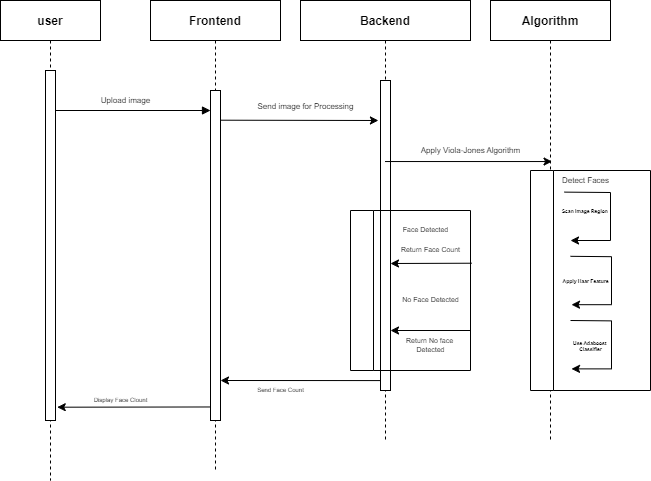

The diagram above was exported from draw.io. Its source (the exported page's mxGraphModel, read from the mxfile embedded in the PNG):
<mxGraphModel dx="964" dy="563" grid="1" gridSize="10" guides="1" tooltips="1" connect="1" arrows="1" fold="1" page="1" pageScale="1" pageWidth="850" pageHeight="1100" math="0" shadow="0">
  <root>
    <mxCell id="0" />
    <mxCell id="1" parent="0" />
    <mxCell id="3nuBFxr9cyL0pnOWT2aG-1" value="user" style="shape=umlLifeline;perimeter=lifelinePerimeter;container=1;collapsible=0;recursiveResize=0;rounded=0;shadow=0;strokeWidth=1;fontStyle=1" parent="1" vertex="1">
      <mxGeometry x="140" y="80" width="100" height="480" as="geometry" />
    </mxCell>
    <mxCell id="3nuBFxr9cyL0pnOWT2aG-2" value="" style="points=[];perimeter=orthogonalPerimeter;rounded=0;shadow=0;strokeWidth=1;" parent="3nuBFxr9cyL0pnOWT2aG-1" vertex="1">
      <mxGeometry x="45" y="70" width="10" height="350" as="geometry" />
    </mxCell>
    <mxCell id="3nuBFxr9cyL0pnOWT2aG-5" value="Frontend" style="shape=umlLifeline;perimeter=lifelinePerimeter;container=1;collapsible=0;recursiveResize=0;rounded=0;shadow=0;strokeWidth=1;fontStyle=1" parent="1" vertex="1">
      <mxGeometry x="290" y="80" width="130" height="470" as="geometry" />
    </mxCell>
    <mxCell id="3nuBFxr9cyL0pnOWT2aG-6" value="" style="points=[];perimeter=orthogonalPerimeter;rounded=0;shadow=0;strokeWidth=1;" parent="3nuBFxr9cyL0pnOWT2aG-5" vertex="1">
      <mxGeometry x="60" y="90" width="10" height="330" as="geometry" />
    </mxCell>
    <mxCell id="3nuBFxr9cyL0pnOWT2aG-8" value="" style="verticalAlign=bottom;endArrow=block;shadow=0;strokeWidth=1;" parent="1" source="3nuBFxr9cyL0pnOWT2aG-2" edge="1">
      <mxGeometry relative="1" as="geometry">
        <mxPoint x="275" y="160" as="sourcePoint" />
        <mxPoint x="350" y="190" as="targetPoint" />
      </mxGeometry>
    </mxCell>
    <mxCell id="E8D3kddhZ0ufhxOcSq-7-1" value="Backend" style="shape=umlLifeline;perimeter=lifelinePerimeter;container=1;collapsible=0;recursiveResize=0;rounded=0;shadow=0;strokeWidth=1;fontStyle=1" vertex="1" parent="1">
      <mxGeometry x="440" y="80" width="170" height="440" as="geometry" />
    </mxCell>
    <mxCell id="E8D3kddhZ0ufhxOcSq-7-2" value="" style="points=[];perimeter=orthogonalPerimeter;rounded=0;shadow=0;strokeWidth=1;" vertex="1" parent="E8D3kddhZ0ufhxOcSq-7-1">
      <mxGeometry x="80" y="80" width="10" height="310" as="geometry" />
    </mxCell>
    <mxCell id="E8D3kddhZ0ufhxOcSq-7-26" value="" style="swimlane;horizontal=0;whiteSpace=wrap;html=1;fontSize=5;" vertex="1" parent="E8D3kddhZ0ufhxOcSq-7-1">
      <mxGeometry x="50" y="210" width="120" height="160" as="geometry" />
    </mxCell>
    <mxCell id="E8D3kddhZ0ufhxOcSq-7-27" value="&lt;font style=&quot;font-size: 7px;&quot;&gt;Face Detected&lt;/font&gt;" style="text;html=1;align=center;verticalAlign=middle;resizable=0;points=[];autosize=1;strokeColor=none;fillColor=none;fontSize=5;" vertex="1" parent="E8D3kddhZ0ufhxOcSq-7-26">
      <mxGeometry x="40" y="10" width="70" height="20" as="geometry" />
    </mxCell>
    <mxCell id="E8D3kddhZ0ufhxOcSq-7-28" value="No Face Detected" style="text;html=1;align=center;verticalAlign=middle;resizable=0;points=[];autosize=1;strokeColor=none;fillColor=none;fontSize=7;" vertex="1" parent="E8D3kddhZ0ufhxOcSq-7-26">
      <mxGeometry x="40" y="80" width="80" height="20" as="geometry" />
    </mxCell>
    <mxCell id="E8D3kddhZ0ufhxOcSq-7-31" value="Return No face&amp;nbsp;&lt;br&gt;Detected" style="text;html=1;align=center;verticalAlign=middle;resizable=0;points=[];autosize=1;strokeColor=none;fillColor=none;fontSize=7;" vertex="1" parent="E8D3kddhZ0ufhxOcSq-7-26">
      <mxGeometry x="45" y="120" width="70" height="30" as="geometry" />
    </mxCell>
    <mxCell id="E8D3kddhZ0ufhxOcSq-7-33" value="Return Face Count" style="text;html=1;align=center;verticalAlign=middle;resizable=0;points=[];autosize=1;strokeColor=none;fillColor=none;fontSize=7;" vertex="1" parent="E8D3kddhZ0ufhxOcSq-7-26">
      <mxGeometry x="40" y="30" width="80" height="20" as="geometry" />
    </mxCell>
    <mxCell id="E8D3kddhZ0ufhxOcSq-7-29" value="" style="endArrow=classic;html=1;rounded=0;fontSize=7;" edge="1" parent="E8D3kddhZ0ufhxOcSq-7-26">
      <mxGeometry width="50" height="50" relative="1" as="geometry">
        <mxPoint x="120" y="120" as="sourcePoint" />
        <mxPoint x="40" y="120" as="targetPoint" />
      </mxGeometry>
    </mxCell>
    <mxCell id="E8D3kddhZ0ufhxOcSq-7-32" value="" style="endArrow=classic;html=1;rounded=0;fontSize=7;exitX=1.014;exitY=1.136;exitDx=0;exitDy=0;exitPerimeter=0;" edge="1" parent="E8D3kddhZ0ufhxOcSq-7-26" source="E8D3kddhZ0ufhxOcSq-7-33">
      <mxGeometry width="50" height="50" relative="1" as="geometry">
        <mxPoint x="100" y="50" as="sourcePoint" />
        <mxPoint x="40" y="53" as="targetPoint" />
      </mxGeometry>
    </mxCell>
    <mxCell id="E8D3kddhZ0ufhxOcSq-7-12" value="Apply Viola-Jones Algorithm" style="text;html=1;align=center;verticalAlign=middle;resizable=0;points=[];autosize=1;strokeColor=none;fillColor=none;fontSize=8;" vertex="1" parent="E8D3kddhZ0ufhxOcSq-7-1">
      <mxGeometry x="110" y="140" width="120" height="20" as="geometry" />
    </mxCell>
    <mxCell id="E8D3kddhZ0ufhxOcSq-7-3" value="Algorithm" style="shape=umlLifeline;perimeter=lifelinePerimeter;container=1;collapsible=0;recursiveResize=0;rounded=0;shadow=0;strokeWidth=1;fontStyle=1" vertex="1" parent="1">
      <mxGeometry x="630" y="80" width="120" height="440" as="geometry" />
    </mxCell>
    <mxCell id="E8D3kddhZ0ufhxOcSq-7-15" value="" style="swimlane;horizontal=0;whiteSpace=wrap;html=1;fontSize=8;" vertex="1" parent="E8D3kddhZ0ufhxOcSq-7-3">
      <mxGeometry x="40" y="170" width="120" height="220" as="geometry" />
    </mxCell>
    <mxCell id="E8D3kddhZ0ufhxOcSq-7-17" value="" style="endArrow=classic;html=1;rounded=0;fontSize=5;exitX=0.2;exitY=1.081;exitDx=0;exitDy=0;exitPerimeter=0;" edge="1" parent="E8D3kddhZ0ufhxOcSq-7-15" source="E8D3kddhZ0ufhxOcSq-7-16">
      <mxGeometry width="50" height="50" relative="1" as="geometry">
        <mxPoint x="35" y="85" as="sourcePoint" />
        <mxPoint x="40" y="70" as="targetPoint" />
        <Array as="points">
          <mxPoint x="80" y="22" />
          <mxPoint x="80" y="70" />
        </Array>
      </mxGeometry>
    </mxCell>
    <mxCell id="E8D3kddhZ0ufhxOcSq-7-18" value="&lt;b&gt;Scan Image Region&amp;nbsp;&lt;/b&gt;" style="text;html=1;align=center;verticalAlign=middle;resizable=0;points=[];autosize=1;strokeColor=none;fillColor=none;fontSize=5;" vertex="1" parent="E8D3kddhZ0ufhxOcSq-7-15">
      <mxGeometry x="20" y="30" width="70" height="20" as="geometry" />
    </mxCell>
    <mxCell id="E8D3kddhZ0ufhxOcSq-7-22" value="" style="endArrow=classic;html=1;rounded=0;fontSize=5;exitX=0.2;exitY=1.081;exitDx=0;exitDy=0;exitPerimeter=0;" edge="1" parent="E8D3kddhZ0ufhxOcSq-7-15">
      <mxGeometry width="50" height="50" relative="1" as="geometry">
        <mxPoint x="40" y="85.81" as="sourcePoint" />
        <mxPoint x="41" y="134.19" as="targetPoint" />
        <Array as="points">
          <mxPoint x="81" y="86.19" />
          <mxPoint x="81" y="134.19" />
        </Array>
      </mxGeometry>
    </mxCell>
    <mxCell id="E8D3kddhZ0ufhxOcSq-7-23" value="" style="endArrow=classic;html=1;rounded=0;fontSize=5;exitX=0.2;exitY=1.081;exitDx=0;exitDy=0;exitPerimeter=0;" edge="1" parent="E8D3kddhZ0ufhxOcSq-7-15">
      <mxGeometry width="50" height="50" relative="1" as="geometry">
        <mxPoint x="40" y="150" as="sourcePoint" />
        <mxPoint x="41" y="198.38" as="targetPoint" />
        <Array as="points">
          <mxPoint x="81" y="150.38" />
          <mxPoint x="81" y="198.38" />
        </Array>
      </mxGeometry>
    </mxCell>
    <mxCell id="E8D3kddhZ0ufhxOcSq-7-24" value="&lt;b&gt;Apply Haar Feature&lt;/b&gt;" style="text;html=1;align=center;verticalAlign=middle;resizable=0;points=[];autosize=1;strokeColor=none;fillColor=none;fontSize=5;" vertex="1" parent="E8D3kddhZ0ufhxOcSq-7-15">
      <mxGeometry x="20" y="100" width="70" height="20" as="geometry" />
    </mxCell>
    <mxCell id="E8D3kddhZ0ufhxOcSq-7-25" value="&lt;b&gt;Use Adaboost&amp;nbsp;&lt;br&gt;Classifier&lt;/b&gt;" style="text;html=1;align=center;verticalAlign=middle;resizable=0;points=[];autosize=1;strokeColor=none;fillColor=none;fontSize=5;" vertex="1" parent="E8D3kddhZ0ufhxOcSq-7-15">
      <mxGeometry x="30" y="160" width="60" height="30" as="geometry" />
    </mxCell>
    <mxCell id="E8D3kddhZ0ufhxOcSq-7-16" value="Detect Faces" style="text;html=1;align=center;verticalAlign=middle;resizable=0;points=[];autosize=1;strokeColor=none;fillColor=none;fontSize=8;" vertex="1" parent="E8D3kddhZ0ufhxOcSq-7-15">
      <mxGeometry x="20" width="70" height="20" as="geometry" />
    </mxCell>
    <mxCell id="E8D3kddhZ0ufhxOcSq-7-6" value="" style="endArrow=classic;html=1;rounded=0;entryX=-0.209;entryY=0.129;entryDx=0;entryDy=0;entryPerimeter=0;exitX=1.058;exitY=0.09;exitDx=0;exitDy=0;exitPerimeter=0;" edge="1" parent="1" source="3nuBFxr9cyL0pnOWT2aG-6" target="E8D3kddhZ0ufhxOcSq-7-2">
      <mxGeometry width="50" height="50" relative="1" as="geometry">
        <mxPoint x="280" y="350" as="sourcePoint" />
        <mxPoint x="330" y="300" as="targetPoint" />
      </mxGeometry>
    </mxCell>
    <mxCell id="E8D3kddhZ0ufhxOcSq-7-7" value="&lt;font style=&quot;font-size: 8px;&quot;&gt;Send image for Processing&lt;/font&gt;" style="text;html=1;align=center;verticalAlign=middle;resizable=0;points=[];autosize=1;strokeColor=none;fillColor=none;" vertex="1" parent="1">
      <mxGeometry x="385" y="170" width="120" height="30" as="geometry" />
    </mxCell>
    <mxCell id="E8D3kddhZ0ufhxOcSq-7-11" value="" style="endArrow=classic;html=1;rounded=0;fontSize=8;entryX=0.513;entryY=0.366;entryDx=0;entryDy=0;entryPerimeter=0;" edge="1" parent="1" source="E8D3kddhZ0ufhxOcSq-7-1" target="E8D3kddhZ0ufhxOcSq-7-3">
      <mxGeometry width="50" height="50" relative="1" as="geometry">
        <mxPoint x="350" y="260" as="sourcePoint" />
        <mxPoint x="664.8600000000001" y="278.56000000000006" as="targetPoint" />
      </mxGeometry>
    </mxCell>
    <mxCell id="E8D3kddhZ0ufhxOcSq-7-13" value="Upload image" style="text;html=1;align=center;verticalAlign=middle;resizable=0;points=[];autosize=1;strokeColor=none;fillColor=none;fontSize=8;" vertex="1" parent="1">
      <mxGeometry x="230" y="170" width="70" height="20" as="geometry" />
    </mxCell>
    <mxCell id="E8D3kddhZ0ufhxOcSq-7-35" value="" style="endArrow=classic;html=1;rounded=0;fontSize=7;exitX=-0.091;exitY=0.959;exitDx=0;exitDy=0;exitPerimeter=0;entryX=1.173;entryY=0.962;entryDx=0;entryDy=0;entryPerimeter=0;" edge="1" parent="1" source="3nuBFxr9cyL0pnOWT2aG-6" target="3nuBFxr9cyL0pnOWT2aG-2">
      <mxGeometry width="50" height="50" relative="1" as="geometry">
        <mxPoint x="430" y="430" as="sourcePoint" />
        <mxPoint x="190" y="486" as="targetPoint" />
      </mxGeometry>
    </mxCell>
    <mxCell id="E8D3kddhZ0ufhxOcSq-7-36" value="" style="endArrow=classic;html=1;rounded=0;fontSize=7;exitX=0;exitY=0.968;exitDx=0;exitDy=0;exitPerimeter=0;" edge="1" parent="1" source="E8D3kddhZ0ufhxOcSq-7-2">
      <mxGeometry width="50" height="50" relative="1" as="geometry">
        <mxPoint x="499.9999999999999" y="480" as="sourcePoint" />
        <mxPoint x="360" y="460" as="targetPoint" />
      </mxGeometry>
    </mxCell>
    <mxCell id="E8D3kddhZ0ufhxOcSq-7-37" value="&lt;font style=&quot;font-size: 6px;&quot;&gt;Send Face Count&lt;/font&gt;" style="text;html=1;align=center;verticalAlign=middle;resizable=0;points=[];autosize=1;strokeColor=none;fillColor=none;fontSize=7;" vertex="1" parent="1">
      <mxGeometry x="385" y="460" width="70" height="20" as="geometry" />
    </mxCell>
    <mxCell id="E8D3kddhZ0ufhxOcSq-7-38" value="Display Face Clount" style="text;html=1;align=center;verticalAlign=middle;resizable=0;points=[];autosize=1;strokeColor=none;fillColor=none;fontSize=6;" vertex="1" parent="1">
      <mxGeometry x="220" y="470" width="80" height="20" as="geometry" />
    </mxCell>
  </root>
</mxGraphModel>